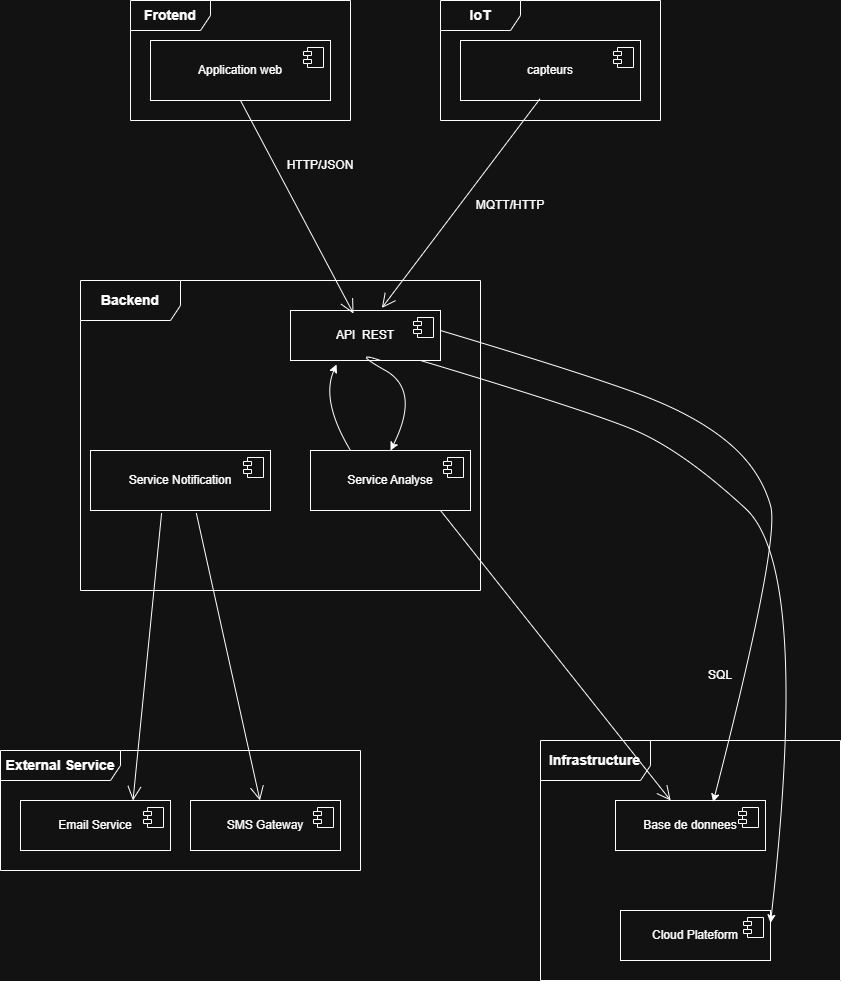

The diagram above was exported from draw.io. Its source (the exported page's mxGraphModel, read from the mxfile embedded in the PNG):
<mxGraphModel dx="1226" dy="849" grid="1" gridSize="10" guides="1" tooltips="1" connect="1" arrows="1" fold="1" page="1" pageScale="1" pageWidth="827" pageHeight="1169" math="0" shadow="0">
  <root>
    <mxCell id="0" />
    <mxCell id="1" parent="0" />
    <mxCell id="bO4Z3Wd92f7_r8I1eJdy-1" parent="1" style="shape=umlFrame;whiteSpace=wrap;html=1;pointerEvents=0;width=80;height=30;" value="&lt;b&gt;&lt;font style=&quot;font-size: 14px;&quot;&gt;Frotend&lt;/font&gt;&lt;/b&gt;" vertex="1">
      <mxGeometry height="120" width="220" x="230" y="60" as="geometry" />
    </mxCell>
    <mxCell id="bO4Z3Wd92f7_r8I1eJdy-3" parent="1" style="shape=umlFrame;whiteSpace=wrap;html=1;pointerEvents=0;width=80;height=30;" value="&lt;b&gt;&lt;font style=&quot;font-size: 14px;&quot;&gt;IoT&lt;/font&gt;&lt;/b&gt;" vertex="1">
      <mxGeometry height="120" width="220" x="540" y="60" as="geometry" />
    </mxCell>
    <mxCell id="bO4Z3Wd92f7_r8I1eJdy-5" parent="1" style="html=1;dropTarget=0;whiteSpace=wrap;" value="Application web" vertex="1">
      <mxGeometry height="60" width="180" x="250" y="100" as="geometry" />
    </mxCell>
    <mxCell id="bO4Z3Wd92f7_r8I1eJdy-6" parent="bO4Z3Wd92f7_r8I1eJdy-5" style="shape=module;jettyWidth=8;jettyHeight=4;" value="" vertex="1">
      <mxGeometry height="20" relative="1" width="20" x="1" as="geometry">
        <mxPoint x="-27" y="7" as="offset" />
      </mxGeometry>
    </mxCell>
    <mxCell id="bO4Z3Wd92f7_r8I1eJdy-7" parent="1" style="html=1;dropTarget=0;whiteSpace=wrap;" value="capteurs" vertex="1">
      <mxGeometry height="60" width="180" x="560" y="100" as="geometry" />
    </mxCell>
    <mxCell id="bO4Z3Wd92f7_r8I1eJdy-8" parent="bO4Z3Wd92f7_r8I1eJdy-7" style="shape=module;jettyWidth=8;jettyHeight=4;" value="" vertex="1">
      <mxGeometry height="20" relative="1" width="20" x="1" as="geometry">
        <mxPoint x="-27" y="7" as="offset" />
      </mxGeometry>
    </mxCell>
    <mxCell id="bO4Z3Wd92f7_r8I1eJdy-9" parent="1" style="shape=umlFrame;whiteSpace=wrap;html=1;pointerEvents=0;width=100;height=40;" value="&lt;b&gt;&lt;font style=&quot;font-size: 14px;&quot;&gt;Backend&lt;/font&gt;&lt;/b&gt;" vertex="1">
      <mxGeometry height="310" width="400" x="180" y="340" as="geometry" />
    </mxCell>
    <mxCell id="bO4Z3Wd92f7_r8I1eJdy-10" parent="1" style="html=1;dropTarget=0;whiteSpace=wrap;" value="API&amp;nbsp; REST" vertex="1">
      <mxGeometry height="50" width="150" x="390" y="370" as="geometry" />
    </mxCell>
    <mxCell id="bO4Z3Wd92f7_r8I1eJdy-11" parent="bO4Z3Wd92f7_r8I1eJdy-10" style="shape=module;jettyWidth=8;jettyHeight=4;" value="" vertex="1">
      <mxGeometry height="20" relative="1" width="20" x="1" as="geometry">
        <mxPoint x="-27" y="7" as="offset" />
      </mxGeometry>
    </mxCell>
    <mxCell id="bO4Z3Wd92f7_r8I1eJdy-12" parent="1" style="html=1;dropTarget=0;whiteSpace=wrap;" value="Service Notification" vertex="1">
      <mxGeometry height="60" width="180" x="190" y="510" as="geometry" />
    </mxCell>
    <mxCell id="bO4Z3Wd92f7_r8I1eJdy-13" parent="bO4Z3Wd92f7_r8I1eJdy-12" style="shape=module;jettyWidth=8;jettyHeight=4;" value="" vertex="1">
      <mxGeometry height="20" relative="1" width="20" x="1" as="geometry">
        <mxPoint x="-27" y="7" as="offset" />
      </mxGeometry>
    </mxCell>
    <mxCell id="bO4Z3Wd92f7_r8I1eJdy-14" parent="1" style="html=1;dropTarget=0;whiteSpace=wrap;" value="Service Analyse" vertex="1">
      <mxGeometry height="60" width="160" x="410" y="510" as="geometry" />
    </mxCell>
    <mxCell id="bO4Z3Wd92f7_r8I1eJdy-15" parent="bO4Z3Wd92f7_r8I1eJdy-14" style="shape=module;jettyWidth=8;jettyHeight=4;" value="" vertex="1">
      <mxGeometry height="20" relative="1" width="20" x="1" as="geometry">
        <mxPoint x="-27" y="7" as="offset" />
      </mxGeometry>
    </mxCell>
    <mxCell id="bO4Z3Wd92f7_r8I1eJdy-16" parent="1" style="shape=umlFrame;whiteSpace=wrap;html=1;pointerEvents=0;width=120;height=30;" value="&lt;b&gt;&lt;font style=&quot;font-size: 14px;&quot;&gt;External Service&lt;/font&gt;&lt;/b&gt;" vertex="1">
      <mxGeometry height="120" width="360" x="100" y="810" as="geometry" />
    </mxCell>
    <mxCell id="bO4Z3Wd92f7_r8I1eJdy-17" parent="1" style="shape=umlFrame;whiteSpace=wrap;html=1;pointerEvents=0;width=110;height=40;" value="&lt;b&gt;&lt;font style=&quot;font-size: 14px;&quot;&gt;Infrastructure&lt;/font&gt;&lt;/b&gt;" vertex="1">
      <mxGeometry height="240" width="300" x="640" y="800" as="geometry" />
    </mxCell>
    <mxCell id="bO4Z3Wd92f7_r8I1eJdy-18" parent="1" style="html=1;dropTarget=0;whiteSpace=wrap;" value="Email Service" vertex="1">
      <mxGeometry height="50" width="150" x="120" y="860" as="geometry" />
    </mxCell>
    <mxCell id="bO4Z3Wd92f7_r8I1eJdy-19" parent="bO4Z3Wd92f7_r8I1eJdy-18" style="shape=module;jettyWidth=8;jettyHeight=4;" value="" vertex="1">
      <mxGeometry height="20" relative="1" width="20" x="1" as="geometry">
        <mxPoint x="-27" y="7" as="offset" />
      </mxGeometry>
    </mxCell>
    <mxCell id="bO4Z3Wd92f7_r8I1eJdy-20" parent="1" style="html=1;dropTarget=0;whiteSpace=wrap;" value="SMS Gateway" vertex="1">
      <mxGeometry height="50" width="150" x="290" y="860" as="geometry" />
    </mxCell>
    <mxCell id="bO4Z3Wd92f7_r8I1eJdy-21" parent="bO4Z3Wd92f7_r8I1eJdy-20" style="shape=module;jettyWidth=8;jettyHeight=4;" value="" vertex="1">
      <mxGeometry height="20" relative="1" width="20" x="1" as="geometry">
        <mxPoint x="-27" y="7" as="offset" />
      </mxGeometry>
    </mxCell>
    <mxCell id="bO4Z3Wd92f7_r8I1eJdy-23" parent="1" style="html=1;dropTarget=0;whiteSpace=wrap;" value="Base de donnees" vertex="1">
      <mxGeometry height="50" width="150" x="715" y="860" as="geometry" />
    </mxCell>
    <mxCell id="bO4Z3Wd92f7_r8I1eJdy-24" parent="bO4Z3Wd92f7_r8I1eJdy-23" style="shape=module;jettyWidth=8;jettyHeight=4;" value="" vertex="1">
      <mxGeometry height="20" relative="1" width="20" x="1" as="geometry">
        <mxPoint x="-27" y="7" as="offset" />
      </mxGeometry>
    </mxCell>
    <mxCell id="bO4Z3Wd92f7_r8I1eJdy-25" parent="1" style="html=1;dropTarget=0;whiteSpace=wrap;" value="Cloud Plateform" vertex="1">
      <mxGeometry height="50" width="150" x="720" y="970" as="geometry" />
    </mxCell>
    <mxCell id="bO4Z3Wd92f7_r8I1eJdy-26" parent="bO4Z3Wd92f7_r8I1eJdy-25" style="shape=module;jettyWidth=8;jettyHeight=4;" value="" vertex="1">
      <mxGeometry height="20" relative="1" width="20" x="1" as="geometry">
        <mxPoint x="-27" y="7" as="offset" />
      </mxGeometry>
    </mxCell>
    <mxCell id="bO4Z3Wd92f7_r8I1eJdy-27" edge="1" parent="1" source="bO4Z3Wd92f7_r8I1eJdy-5" style="endArrow=open;endFill=1;endSize=12;html=1;rounded=0;exitX=0.5;exitY=1;exitDx=0;exitDy=0;entryX=0.42;entryY=0.062;entryDx=0;entryDy=0;entryPerimeter=0;" target="bO4Z3Wd92f7_r8I1eJdy-10" value="">
      <mxGeometry relative="1" width="160" as="geometry">
        <mxPoint x="253" y="280" as="sourcePoint" />
        <mxPoint x="413" y="280" as="targetPoint" />
      </mxGeometry>
    </mxCell>
    <mxCell id="bO4Z3Wd92f7_r8I1eJdy-28" edge="1" parent="1" source="bO4Z3Wd92f7_r8I1eJdy-7" style="endArrow=open;endFill=1;endSize=12;html=1;rounded=0;exitX=0.441;exitY=0.975;exitDx=0;exitDy=0;entryX=0.609;entryY=-0.051;entryDx=0;entryDy=0;entryPerimeter=0;exitPerimeter=0;" target="bO4Z3Wd92f7_r8I1eJdy-10" value="">
      <mxGeometry relative="1" width="160" as="geometry">
        <mxPoint x="650" y="240" as="sourcePoint" />
        <mxPoint x="763" y="453" as="targetPoint" />
      </mxGeometry>
    </mxCell>
    <mxCell id="bO4Z3Wd92f7_r8I1eJdy-29" parent="1" style="text;html=1;whiteSpace=wrap;strokeColor=none;fillColor=none;align=center;verticalAlign=middle;rounded=0;" value="HTTP/JSON" vertex="1">
      <mxGeometry height="30" width="60" x="390" y="210" as="geometry" />
    </mxCell>
    <mxCell id="bO4Z3Wd92f7_r8I1eJdy-30" parent="1" style="text;html=1;whiteSpace=wrap;strokeColor=none;fillColor=none;align=center;verticalAlign=middle;rounded=0;" value="MQTT/HTTP" vertex="1">
      <mxGeometry height="30" width="60" x="580" y="250" as="geometry" />
    </mxCell>
    <mxCell id="bO4Z3Wd92f7_r8I1eJdy-31" edge="1" parent="1" source="bO4Z3Wd92f7_r8I1eJdy-12" style="endArrow=open;endFill=1;endSize=12;html=1;rounded=0;exitX=0.395;exitY=1.044;exitDx=0;exitDy=0;exitPerimeter=0;entryX=0.75;entryY=0;entryDx=0;entryDy=0;" target="bO4Z3Wd92f7_r8I1eJdy-18" value="">
      <mxGeometry relative="1" width="160" as="geometry">
        <mxPoint x="180" y="750" as="sourcePoint" />
        <mxPoint x="340" y="750" as="targetPoint" />
      </mxGeometry>
    </mxCell>
    <mxCell id="bO4Z3Wd92f7_r8I1eJdy-32" edge="1" parent="1" source="bO4Z3Wd92f7_r8I1eJdy-12" style="endArrow=open;endFill=1;endSize=12;html=1;rounded=0;exitX=0.588;exitY=1.044;exitDx=0;exitDy=0;exitPerimeter=0;" target="bO4Z3Wd92f7_r8I1eJdy-20" value="">
      <mxGeometry relative="1" width="160" as="geometry">
        <mxPoint x="358" y="700" as="sourcePoint" />
        <mxPoint x="330" y="987" as="targetPoint" />
      </mxGeometry>
    </mxCell>
    <mxCell id="bO4Z3Wd92f7_r8I1eJdy-35" edge="1" parent="1" style="curved=1;endArrow=classic;html=1;rounded=0;exitX=0.31;exitY=1.028;exitDx=0;exitDy=0;exitPerimeter=0;entryX=1;entryY=0.25;entryDx=0;entryDy=0;" target="bO4Z3Wd92f7_r8I1eJdy-25" value="">
      <mxGeometry height="50" relative="1" width="50" as="geometry">
        <Array as="points">
          <mxPoint x="680" y="468" />
          <mxPoint x="780" y="508" />
          <mxPoint x="910" y="628" />
        </Array>
        <mxPoint x="520" y="420" as="sourcePoint" />
        <mxPoint x="862" y="704" as="targetPoint" />
      </mxGeometry>
    </mxCell>
    <mxCell id="bO4Z3Wd92f7_r8I1eJdy-36" edge="1" parent="1" style="endArrow=open;endFill=1;endSize=12;html=1;rounded=0;exitX=0.588;exitY=1.044;exitDx=0;exitDy=0;exitPerimeter=0;" target="bO4Z3Wd92f7_r8I1eJdy-23" value="">
      <mxGeometry relative="1" width="160" as="geometry">
        <mxPoint x="540" y="570" as="sourcePoint" />
        <mxPoint x="603" y="857" as="targetPoint" />
      </mxGeometry>
    </mxCell>
    <mxCell id="bO4Z3Wd92f7_r8I1eJdy-37" edge="1" parent="1" style="curved=1;endArrow=classic;html=1;rounded=0;exitX=0.31;exitY=1.028;exitDx=0;exitDy=0;exitPerimeter=0;entryX=0.651;entryY=0.032;entryDx=0;entryDy=0;entryPerimeter=0;" target="bO4Z3Wd92f7_r8I1eJdy-23" value="">
      <mxGeometry height="50" relative="1" width="50" as="geometry">
        <Array as="points">
          <mxPoint x="700" y="438" />
          <mxPoint x="800" y="478" />
          <mxPoint x="860" y="530" />
          <mxPoint x="880" y="600" />
        </Array>
        <mxPoint x="540" y="390" as="sourcePoint" />
        <mxPoint x="890" y="953" as="targetPoint" />
      </mxGeometry>
    </mxCell>
    <mxCell id="bO4Z3Wd92f7_r8I1eJdy-38" parent="1" style="text;html=1;whiteSpace=wrap;strokeColor=none;fillColor=none;align=center;verticalAlign=middle;rounded=0;" value="SQL" vertex="1">
      <mxGeometry height="30" width="60" x="790" y="720" as="geometry" />
    </mxCell>
    <mxCell id="bO4Z3Wd92f7_r8I1eJdy-39" edge="1" parent="1" style="curved=1;endArrow=classic;html=1;rounded=0;entryX=0.5;entryY=0;entryDx=0;entryDy=0;" target="bO4Z3Wd92f7_r8I1eJdy-14" value="">
      <mxGeometry height="50" relative="1" width="50" as="geometry">
        <Array as="points">
          <mxPoint x="450" y="410" />
          <mxPoint x="520" y="450" />
        </Array>
        <mxPoint x="480" y="420" as="sourcePoint" />
        <mxPoint x="610" y="490" as="targetPoint" />
      </mxGeometry>
    </mxCell>
    <mxCell id="bO4Z3Wd92f7_r8I1eJdy-41" edge="1" parent="1" source="bO4Z3Wd92f7_r8I1eJdy-14" style="curved=1;endArrow=classic;html=1;rounded=0;entryX=0.307;entryY=1.079;entryDx=0;entryDy=0;entryPerimeter=0;exitX=0.25;exitY=0;exitDx=0;exitDy=0;" target="bO4Z3Wd92f7_r8I1eJdy-10" value="">
      <mxGeometry height="50" relative="1" width="50" as="geometry">
        <Array as="points">
          <mxPoint x="420" y="460" />
        </Array>
        <mxPoint x="330" y="412" as="sourcePoint" />
        <mxPoint x="360" y="490" as="targetPoint" />
      </mxGeometry>
    </mxCell>
  </root>
</mxGraphModel>